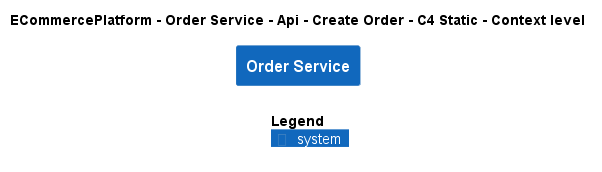

The diagram above was rendered by PlantUML. Its source (embedded in the PNG):
@startuml
!include ..\..\..\..\..\..\..\.c4s\C4_Context.puml

AddElementTag("c4interflow:lifecycle:new", $bgColor=green, $fontColor=#ffffff, $borderColor=green, $shadowing="False")
AddElementTag("c4interflow:lifecycle:changed", $bgColor=orange, $fontColor=#ffffff, $borderColor=orange, $shadowing="False")
AddElementTag("c4interflow:lifecycle:removed", $bgColor=red, $fontColor=#ffffff, $borderColor=red, $shadowing="False")

AddRelTag("c4interflow:lifecycle:new", $textColor=green, $lineColor=green)
AddRelTag("c4interflow:lifecycle:changed", $textColor=orange, $lineColor=orange)
AddRelTag("c4interflow:lifecycle:removed", $textColor=red, $lineColor=red)

SHOW_PERSON_PORTRAIT()
LAYOUT_TOP_DOWN()

skinparam linetype polyline

title ECommercePlatform - Order Service - Api - Create Order - C4 Static - Context level

System(ECommercePlatform.SoftwareSystems.OrderService, "Order Service", "")



SHOW_LEGEND()
@enduml